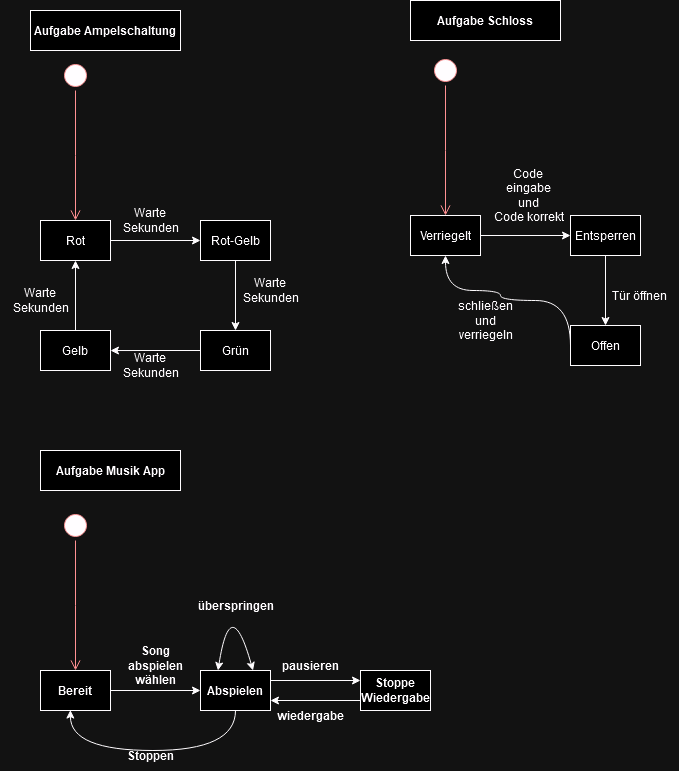

The diagram above was exported from draw.io. Its source (the exported page's mxGraphModel, read from the mxfile embedded in the PNG):
<mxGraphModel dx="1434" dy="774" grid="1" gridSize="10" guides="1" tooltips="1" connect="1" arrows="1" fold="1" page="1" pageScale="1" pageWidth="827" pageHeight="1169" math="0" shadow="0">
  <root>
    <mxCell id="0" />
    <mxCell id="1" parent="0" />
    <mxCell id="jge0xVwsS4I4-We90Gc2-1" value="" style="ellipse;html=1;shape=startState;fillColor=#000000;strokeColor=#ff0000;" parent="1" vertex="1">
      <mxGeometry x="460" y="65" width="30" height="30" as="geometry" />
    </mxCell>
    <mxCell id="jge0xVwsS4I4-We90Gc2-2" value="" style="edgeStyle=orthogonalEdgeStyle;html=1;verticalAlign=bottom;endArrow=open;endSize=8;strokeColor=#ff0000;rounded=0;" parent="1" source="jge0xVwsS4I4-We90Gc2-1" edge="1">
      <mxGeometry relative="1" as="geometry">
        <mxPoint x="475" y="225" as="targetPoint" />
      </mxGeometry>
    </mxCell>
    <mxCell id="YnAsdQE31mYxngShLwUQ-15" style="edgeStyle=orthogonalEdgeStyle;rounded=0;orthogonalLoop=1;jettySize=auto;html=1;exitX=1;exitY=0.5;exitDx=0;exitDy=0;entryX=0;entryY=0.5;entryDx=0;entryDy=0;" edge="1" parent="1" source="jge0xVwsS4I4-We90Gc2-3" target="jge0xVwsS4I4-We90Gc2-5">
      <mxGeometry relative="1" as="geometry" />
    </mxCell>
    <mxCell id="jge0xVwsS4I4-We90Gc2-3" value="Verriegelt" style="rounded=0;whiteSpace=wrap;html=1;" parent="1" vertex="1">
      <mxGeometry x="440" y="225" width="70" height="40" as="geometry" />
    </mxCell>
    <mxCell id="YnAsdQE31mYxngShLwUQ-16" style="edgeStyle=orthogonalEdgeStyle;rounded=0;orthogonalLoop=1;jettySize=auto;html=1;exitX=0.5;exitY=1;exitDx=0;exitDy=0;" edge="1" parent="1" source="jge0xVwsS4I4-We90Gc2-5" target="jge0xVwsS4I4-We90Gc2-7">
      <mxGeometry relative="1" as="geometry" />
    </mxCell>
    <mxCell id="jge0xVwsS4I4-We90Gc2-5" value="Entsperren" style="rounded=0;whiteSpace=wrap;html=1;" parent="1" vertex="1">
      <mxGeometry x="600" y="225" width="70" height="40" as="geometry" />
    </mxCell>
    <mxCell id="YnAsdQE31mYxngShLwUQ-17" style="edgeStyle=orthogonalEdgeStyle;rounded=0;orthogonalLoop=1;jettySize=auto;html=1;exitX=0;exitY=0.5;exitDx=0;exitDy=0;entryX=0.5;entryY=1;entryDx=0;entryDy=0;curved=1;" edge="1" parent="1" source="jge0xVwsS4I4-We90Gc2-7" target="jge0xVwsS4I4-We90Gc2-3">
      <mxGeometry relative="1" as="geometry">
        <Array as="points">
          <mxPoint x="600" y="310" />
          <mxPoint x="530" y="310" />
          <mxPoint x="530" y="300" />
          <mxPoint x="475" y="300" />
        </Array>
      </mxGeometry>
    </mxCell>
    <mxCell id="jge0xVwsS4I4-We90Gc2-7" value="Offen" style="rounded=0;whiteSpace=wrap;html=1;" parent="1" vertex="1">
      <mxGeometry x="600" y="335" width="70" height="40" as="geometry" />
    </mxCell>
    <mxCell id="jge0xVwsS4I4-We90Gc2-12" value="Tür öffnen" style="text;html=1;align=center;verticalAlign=middle;resizable=0;points=[];autosize=1;strokeColor=none;fillColor=none;" parent="1" vertex="1">
      <mxGeometry x="629" y="290" width="80" height="30" as="geometry" />
    </mxCell>
    <mxCell id="jge0xVwsS4I4-We90Gc2-13" value="Code &lt;br&gt;eingabe&lt;br&gt;und&lt;br&gt;Code korrekt" style="text;html=1;align=center;verticalAlign=middle;resizable=0;points=[];autosize=1;strokeColor=none;fillColor=none;" parent="1" vertex="1">
      <mxGeometry x="513" y="170" width="90" height="70" as="geometry" />
    </mxCell>
    <mxCell id="jge0xVwsS4I4-We90Gc2-14" value="schließen&lt;br&gt;und &lt;br&gt;verriegeln" style="text;html=1;align=center;verticalAlign=middle;resizable=0;points=[];autosize=1;strokeColor=none;fillColor=none;" parent="1" vertex="1">
      <mxGeometry x="475" y="300" width="80" height="60" as="geometry" />
    </mxCell>
    <mxCell id="jge0xVwsS4I4-We90Gc2-15" value="Warte &lt;br&gt;Sekunden" style="text;html=1;align=center;verticalAlign=middle;resizable=0;points=[];autosize=1;strokeColor=none;fillColor=none;" parent="1" vertex="1">
      <mxGeometry x="260" y="280" width="80" height="40" as="geometry" />
    </mxCell>
    <mxCell id="jge0xVwsS4I4-We90Gc2-16" value="" style="ellipse;html=1;shape=startState;fillColor=#000000;strokeColor=#ff0000;" parent="1" vertex="1">
      <mxGeometry x="90" y="70" width="30" height="30" as="geometry" />
    </mxCell>
    <mxCell id="jge0xVwsS4I4-We90Gc2-17" value="" style="edgeStyle=orthogonalEdgeStyle;html=1;verticalAlign=bottom;endArrow=open;endSize=8;strokeColor=#ff0000;rounded=0;" parent="1" source="jge0xVwsS4I4-We90Gc2-16" edge="1">
      <mxGeometry relative="1" as="geometry">
        <mxPoint x="105" y="230" as="targetPoint" />
      </mxGeometry>
    </mxCell>
    <mxCell id="YnAsdQE31mYxngShLwUQ-1" style="edgeStyle=orthogonalEdgeStyle;rounded=0;orthogonalLoop=1;jettySize=auto;html=1;exitX=1;exitY=0.5;exitDx=0;exitDy=0;entryX=0;entryY=0.5;entryDx=0;entryDy=0;" edge="1" parent="1" source="jge0xVwsS4I4-We90Gc2-18" target="jge0xVwsS4I4-We90Gc2-20">
      <mxGeometry relative="1" as="geometry" />
    </mxCell>
    <mxCell id="jge0xVwsS4I4-We90Gc2-18" value="Rot" style="rounded=0;whiteSpace=wrap;html=1;" parent="1" vertex="1">
      <mxGeometry x="70" y="230" width="70" height="40" as="geometry" />
    </mxCell>
    <mxCell id="YnAsdQE31mYxngShLwUQ-3" style="edgeStyle=orthogonalEdgeStyle;rounded=0;orthogonalLoop=1;jettySize=auto;html=1;exitX=0.5;exitY=1;exitDx=0;exitDy=0;entryX=0.5;entryY=0;entryDx=0;entryDy=0;" edge="1" parent="1" source="jge0xVwsS4I4-We90Gc2-20" target="jge0xVwsS4I4-We90Gc2-22">
      <mxGeometry relative="1" as="geometry" />
    </mxCell>
    <mxCell id="jge0xVwsS4I4-We90Gc2-20" value="Rot-Gelb" style="rounded=0;whiteSpace=wrap;html=1;" parent="1" vertex="1">
      <mxGeometry x="230" y="230" width="70" height="40" as="geometry" />
    </mxCell>
    <mxCell id="YnAsdQE31mYxngShLwUQ-5" style="edgeStyle=orthogonalEdgeStyle;rounded=0;orthogonalLoop=1;jettySize=auto;html=1;exitX=0;exitY=0.5;exitDx=0;exitDy=0;" edge="1" parent="1" source="jge0xVwsS4I4-We90Gc2-22">
      <mxGeometry relative="1" as="geometry">
        <mxPoint x="140" y="360.04761904761904" as="targetPoint" />
      </mxGeometry>
    </mxCell>
    <mxCell id="jge0xVwsS4I4-We90Gc2-22" value="Grün" style="rounded=0;whiteSpace=wrap;html=1;" parent="1" vertex="1">
      <mxGeometry x="230" y="340" width="70" height="40" as="geometry" />
    </mxCell>
    <mxCell id="YnAsdQE31mYxngShLwUQ-6" style="edgeStyle=orthogonalEdgeStyle;rounded=0;orthogonalLoop=1;jettySize=auto;html=1;exitX=0.5;exitY=0;exitDx=0;exitDy=0;entryX=0.5;entryY=1;entryDx=0;entryDy=0;" edge="1" parent="1" source="jge0xVwsS4I4-We90Gc2-25" target="jge0xVwsS4I4-We90Gc2-18">
      <mxGeometry relative="1" as="geometry" />
    </mxCell>
    <mxCell id="jge0xVwsS4I4-We90Gc2-25" value="Gelb" style="rounded=0;whiteSpace=wrap;html=1;" parent="1" vertex="1">
      <mxGeometry x="70" y="340" width="70" height="40" as="geometry" />
    </mxCell>
    <mxCell id="jge0xVwsS4I4-We90Gc2-27" value="Warte &lt;br&gt;Sekunden" style="text;html=1;align=center;verticalAlign=middle;resizable=0;points=[];autosize=1;strokeColor=none;fillColor=none;" parent="1" vertex="1">
      <mxGeometry x="140" y="210" width="80" height="40" as="geometry" />
    </mxCell>
    <mxCell id="jge0xVwsS4I4-We90Gc2-28" value="Warte &lt;br&gt;Sekunden" style="text;html=1;align=center;verticalAlign=middle;resizable=0;points=[];autosize=1;strokeColor=none;fillColor=none;" parent="1" vertex="1">
      <mxGeometry x="140" y="355" width="80" height="40" as="geometry" />
    </mxCell>
    <mxCell id="jge0xVwsS4I4-We90Gc2-29" value="Warte &lt;br&gt;Sekunden" style="text;html=1;align=center;verticalAlign=middle;resizable=0;points=[];autosize=1;strokeColor=none;fillColor=none;" parent="1" vertex="1">
      <mxGeometry x="30" y="290" width="80" height="40" as="geometry" />
    </mxCell>
    <mxCell id="jge0xVwsS4I4-We90Gc2-30" value="" style="ellipse;html=1;shape=startState;fillColor=#000000;strokeColor=#ff0000;fontStyle=1" parent="1" vertex="1">
      <mxGeometry x="90" y="520" width="30" height="30" as="geometry" />
    </mxCell>
    <mxCell id="jge0xVwsS4I4-We90Gc2-31" value="" style="edgeStyle=orthogonalEdgeStyle;html=1;verticalAlign=bottom;endArrow=open;endSize=8;strokeColor=#ff0000;rounded=0;fontStyle=1" parent="1" source="jge0xVwsS4I4-We90Gc2-30" edge="1">
      <mxGeometry relative="1" as="geometry">
        <mxPoint x="105" y="680" as="targetPoint" />
      </mxGeometry>
    </mxCell>
    <mxCell id="YnAsdQE31mYxngShLwUQ-11" style="edgeStyle=orthogonalEdgeStyle;rounded=0;orthogonalLoop=1;jettySize=auto;html=1;exitX=1;exitY=0.5;exitDx=0;exitDy=0;entryX=0;entryY=0.5;entryDx=0;entryDy=0;" edge="1" parent="1" source="jge0xVwsS4I4-We90Gc2-32" target="jge0xVwsS4I4-We90Gc2-34">
      <mxGeometry relative="1" as="geometry" />
    </mxCell>
    <mxCell id="jge0xVwsS4I4-We90Gc2-32" value="Bereit" style="rounded=0;whiteSpace=wrap;html=1;fontStyle=1" parent="1" vertex="1">
      <mxGeometry x="70" y="680" width="70" height="40" as="geometry" />
    </mxCell>
    <mxCell id="YnAsdQE31mYxngShLwUQ-12" style="edgeStyle=orthogonalEdgeStyle;rounded=0;orthogonalLoop=1;jettySize=auto;html=1;exitX=1;exitY=0.25;exitDx=0;exitDy=0;entryX=0;entryY=0.25;entryDx=0;entryDy=0;" edge="1" parent="1" source="jge0xVwsS4I4-We90Gc2-34" target="jge0xVwsS4I4-We90Gc2-36">
      <mxGeometry relative="1" as="geometry" />
    </mxCell>
    <mxCell id="jge0xVwsS4I4-We90Gc2-34" value="Abspielen" style="rounded=0;whiteSpace=wrap;html=1;fontStyle=1" parent="1" vertex="1">
      <mxGeometry x="230" y="680" width="70" height="40" as="geometry" />
    </mxCell>
    <mxCell id="YnAsdQE31mYxngShLwUQ-13" style="edgeStyle=orthogonalEdgeStyle;rounded=0;orthogonalLoop=1;jettySize=auto;html=1;exitX=0;exitY=0.75;exitDx=0;exitDy=0;entryX=1;entryY=0.75;entryDx=0;entryDy=0;" edge="1" parent="1" source="jge0xVwsS4I4-We90Gc2-36" target="jge0xVwsS4I4-We90Gc2-34">
      <mxGeometry relative="1" as="geometry" />
    </mxCell>
    <mxCell id="jge0xVwsS4I4-We90Gc2-36" value="Stoppe Wiedergabe" style="rounded=0;whiteSpace=wrap;html=1;fontStyle=1" parent="1" vertex="1">
      <mxGeometry x="390" y="680" width="70" height="40" as="geometry" />
    </mxCell>
    <mxCell id="jge0xVwsS4I4-We90Gc2-38" value="pausieren" style="text;html=1;align=center;verticalAlign=middle;resizable=0;points=[];autosize=1;strokeColor=none;fillColor=none;fontStyle=1" parent="1" vertex="1">
      <mxGeometry x="300" y="660" width="80" height="30" as="geometry" />
    </mxCell>
    <mxCell id="jge0xVwsS4I4-We90Gc2-39" value="Song &lt;br&gt;abspielen &lt;br&gt;wählen" style="text;html=1;align=center;verticalAlign=middle;resizable=0;points=[];autosize=1;strokeColor=none;fillColor=none;fontStyle=1" parent="1" vertex="1">
      <mxGeometry x="145" y="645" width="80" height="60" as="geometry" />
    </mxCell>
    <mxCell id="jge0xVwsS4I4-We90Gc2-58" value="Stoppen" style="text;html=1;align=center;verticalAlign=middle;resizable=0;points=[];autosize=1;strokeColor=none;fillColor=none;fontStyle=1" parent="1" vertex="1">
      <mxGeometry x="145" y="750" width="70" height="30" as="geometry" />
    </mxCell>
    <mxCell id="jge0xVwsS4I4-We90Gc2-60" value="überspringen" style="text;html=1;align=center;verticalAlign=middle;resizable=0;points=[];autosize=1;strokeColor=none;fillColor=none;fontStyle=1" parent="1" vertex="1">
      <mxGeometry x="215" y="600" width="100" height="30" as="geometry" />
    </mxCell>
    <mxCell id="jge0xVwsS4I4-We90Gc2-61" value="Aufgabe Musik App" style="rounded=0;whiteSpace=wrap;html=1;fontStyle=1" parent="1" vertex="1">
      <mxGeometry x="70" y="460" width="140" height="40" as="geometry" />
    </mxCell>
    <mxCell id="jge0xVwsS4I4-We90Gc2-62" value="Aufgabe Ampelschaltung" style="rounded=0;whiteSpace=wrap;html=1;fontStyle=1" parent="1" vertex="1">
      <mxGeometry x="60" y="20" width="150" height="40" as="geometry" />
    </mxCell>
    <mxCell id="jge0xVwsS4I4-We90Gc2-63" value="Aufgabe Schloss" style="rounded=0;whiteSpace=wrap;html=1;fontStyle=1" parent="1" vertex="1">
      <mxGeometry x="440" y="10" width="150" height="40" as="geometry" />
    </mxCell>
    <mxCell id="YnAsdQE31mYxngShLwUQ-8" value="" style="endArrow=classic;startArrow=classic;html=1;rounded=0;exitX=0.25;exitY=0;exitDx=0;exitDy=0;entryX=0.75;entryY=0;entryDx=0;entryDy=0;curved=1;" edge="1" parent="1" source="jge0xVwsS4I4-We90Gc2-34" target="jge0xVwsS4I4-We90Gc2-34">
      <mxGeometry width="50" height="50" relative="1" as="geometry">
        <mxPoint x="270" y="650" as="sourcePoint" />
        <mxPoint x="320" y="600" as="targetPoint" />
        <Array as="points">
          <mxPoint x="260" y="600" />
        </Array>
      </mxGeometry>
    </mxCell>
    <mxCell id="YnAsdQE31mYxngShLwUQ-10" style="edgeStyle=orthogonalEdgeStyle;rounded=0;orthogonalLoop=1;jettySize=auto;html=1;exitX=0.5;exitY=1;exitDx=0;exitDy=0;entryX=0.427;entryY=0.989;entryDx=0;entryDy=0;entryPerimeter=0;curved=1;" edge="1" parent="1" source="jge0xVwsS4I4-We90Gc2-34" target="jge0xVwsS4I4-We90Gc2-32">
      <mxGeometry relative="1" as="geometry">
        <Array as="points">
          <mxPoint x="265" y="760" />
          <mxPoint x="100" y="760" />
        </Array>
      </mxGeometry>
    </mxCell>
    <mxCell id="YnAsdQE31mYxngShLwUQ-14" value="wiedergabe" style="text;html=1;align=center;verticalAlign=middle;resizable=0;points=[];autosize=1;strokeColor=none;fillColor=none;fontStyle=1" vertex="1" parent="1">
      <mxGeometry x="295" y="710" width="90" height="30" as="geometry" />
    </mxCell>
  </root>
</mxGraphModel>